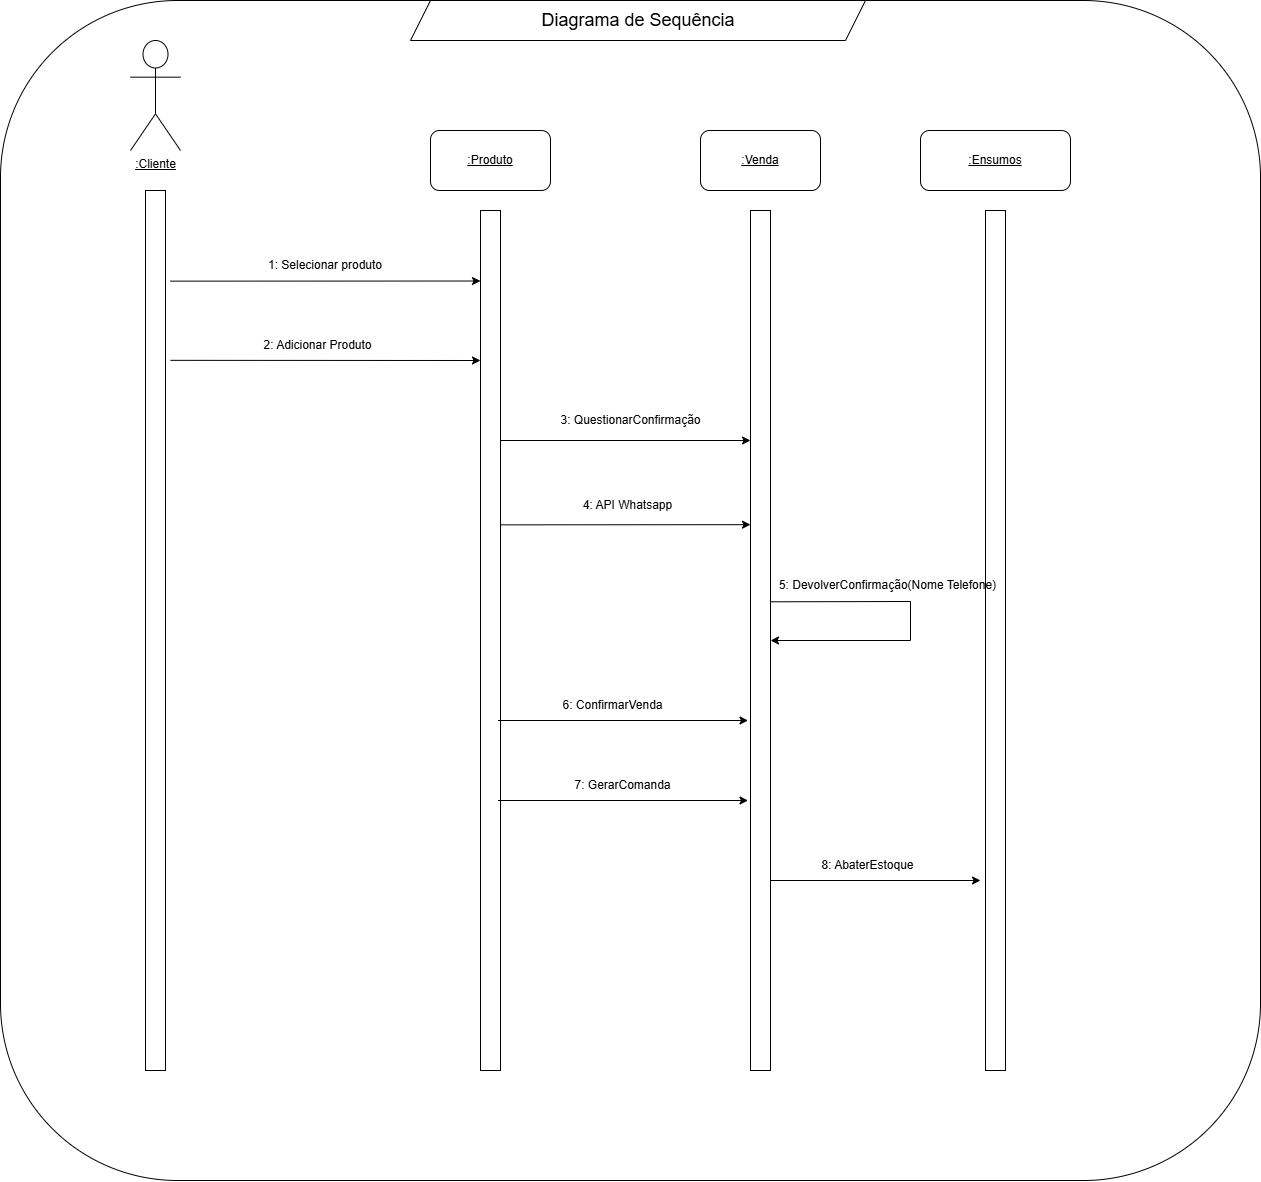

The diagram above was exported from draw.io. Its source (the exported page's mxGraphModel, read from the mxfile embedded in the PNG):
<mxGraphModel dx="2703" dy="1706" grid="1" gridSize="10" guides="1" tooltips="1" connect="1" arrows="1" fold="1" page="1" pageScale="1" pageWidth="827" pageHeight="1169" math="0" shadow="0">
  <root>
    <mxCell id="0" />
    <mxCell id="1" parent="0" />
    <mxCell id="C0Y7Bht76zd0GzqOhRSl-1" value="" style="rounded=1;whiteSpace=wrap;html=1;fillColor=none;movable=0;resizable=0;rotatable=0;deletable=0;editable=0;locked=1;connectable=0;" vertex="1" parent="1">
      <mxGeometry x="450" y="270" width="1260" height="1180" as="geometry" />
    </mxCell>
    <mxCell id="C0Y7Bht76zd0GzqOhRSl-2" value="&lt;u&gt;:Cliente&lt;/u&gt;" style="shape=umlActor;verticalLabelPosition=bottom;verticalAlign=top;html=1;outlineConnect=0;" vertex="1" parent="1">
      <mxGeometry x="580" y="310" width="50" height="110" as="geometry" />
    </mxCell>
    <mxCell id="C0Y7Bht76zd0GzqOhRSl-3" value="" style="rounded=0;whiteSpace=wrap;html=1;" vertex="1" parent="1">
      <mxGeometry x="595" y="460" width="20" height="880" as="geometry" />
    </mxCell>
    <mxCell id="C0Y7Bht76zd0GzqOhRSl-4" value="&lt;u&gt;:Produto&lt;/u&gt;" style="rounded=1;whiteSpace=wrap;html=1;" vertex="1" parent="1">
      <mxGeometry x="880" y="400" width="120" height="60" as="geometry" />
    </mxCell>
    <mxCell id="C0Y7Bht76zd0GzqOhRSl-5" value="&lt;u&gt;:Ensumos&lt;/u&gt;" style="rounded=1;whiteSpace=wrap;html=1;" vertex="1" parent="1">
      <mxGeometry x="1370" y="400" width="150" height="60" as="geometry" />
    </mxCell>
    <mxCell id="C0Y7Bht76zd0GzqOhRSl-6" value="" style="rounded=0;whiteSpace=wrap;html=1;" vertex="1" parent="1">
      <mxGeometry x="930" y="480" width="20" height="860" as="geometry" />
    </mxCell>
    <mxCell id="C0Y7Bht76zd0GzqOhRSl-7" value="" style="endArrow=classic;html=1;rounded=0;exitX=1.25;exitY=0.103;exitDx=0;exitDy=0;exitPerimeter=0;entryX=0;entryY=0.082;entryDx=0;entryDy=0;entryPerimeter=0;" edge="1" parent="1" source="C0Y7Bht76zd0GzqOhRSl-3" target="C0Y7Bht76zd0GzqOhRSl-6">
      <mxGeometry width="50" height="50" relative="1" as="geometry">
        <mxPoint x="750" y="580" as="sourcePoint" />
        <mxPoint x="800" y="530" as="targetPoint" />
      </mxGeometry>
    </mxCell>
    <mxCell id="C0Y7Bht76zd0GzqOhRSl-8" value="" style="endArrow=classic;html=1;rounded=0;entryX=0;entryY=0.082;entryDx=0;entryDy=0;entryPerimeter=0;exitX=1.25;exitY=0.193;exitDx=0;exitDy=0;exitPerimeter=0;" edge="1" parent="1" source="C0Y7Bht76zd0GzqOhRSl-3">
      <mxGeometry width="50" height="50" relative="1" as="geometry">
        <mxPoint x="695" y="629.64" as="sourcePoint" />
        <mxPoint x="930" y="630" as="targetPoint" />
      </mxGeometry>
    </mxCell>
    <mxCell id="C0Y7Bht76zd0GzqOhRSl-9" value="1: Selecionar produto" style="text;html=1;align=center;verticalAlign=middle;whiteSpace=wrap;rounded=0;" vertex="1" parent="1">
      <mxGeometry x="670" y="520" width="210" height="30" as="geometry" />
    </mxCell>
    <mxCell id="C0Y7Bht76zd0GzqOhRSl-10" value="2: Adicionar Produto" style="text;html=1;align=center;verticalAlign=middle;whiteSpace=wrap;rounded=0;" vertex="1" parent="1">
      <mxGeometry x="620" y="600" width="295" height="30" as="geometry" />
    </mxCell>
    <mxCell id="C0Y7Bht76zd0GzqOhRSl-11" value="" style="shape=parallelogram;perimeter=parallelogramPerimeter;whiteSpace=wrap;html=1;fixedSize=1;" vertex="1" parent="1">
      <mxGeometry x="860" y="270" width="455" height="40" as="geometry" />
    </mxCell>
    <mxCell id="C0Y7Bht76zd0GzqOhRSl-12" value="&lt;font style=&quot;font-size: 18px;&quot;&gt;Diagrama de Sequência&lt;/font&gt;" style="text;html=1;align=center;verticalAlign=middle;whiteSpace=wrap;rounded=0;" vertex="1" parent="1">
      <mxGeometry x="977.5" y="275" width="220" height="30" as="geometry" />
    </mxCell>
    <mxCell id="C0Y7Bht76zd0GzqOhRSl-13" value="" style="endArrow=classic;html=1;rounded=0;exitX=1;exitY=0.174;exitDx=0;exitDy=0;exitPerimeter=0;" edge="1" parent="1">
      <mxGeometry width="50" height="50" relative="1" as="geometry">
        <mxPoint x="950" y="710" as="sourcePoint" />
        <mxPoint x="1200" y="710" as="targetPoint" />
      </mxGeometry>
    </mxCell>
    <mxCell id="C0Y7Bht76zd0GzqOhRSl-14" value="" style="endArrow=classic;html=1;rounded=0;exitX=0.817;exitY=0.455;exitDx=0;exitDy=0;exitPerimeter=0;entryX=1;entryY=0.5;entryDx=0;entryDy=0;elbow=vertical;" edge="1" parent="1" source="C0Y7Bht76zd0GzqOhRSl-16" target="C0Y7Bht76zd0GzqOhRSl-16">
      <mxGeometry width="50" height="50" relative="1" as="geometry">
        <mxPoint x="1222.48" y="911.2799999999999" as="sourcePoint" />
        <mxPoint x="1220" y="870.0000000000001" as="targetPoint" />
        <Array as="points">
          <mxPoint x="1360" y="871" />
          <mxPoint x="1360" y="910" />
        </Array>
      </mxGeometry>
    </mxCell>
    <mxCell id="C0Y7Bht76zd0GzqOhRSl-15" value="&lt;u&gt;:Venda&lt;/u&gt;&lt;span style=&quot;color: rgba(0, 0, 0, 0); font-family: monospace; font-size: 0px; text-align: start; white-space: nowrap;&quot;&gt;%3CmxGraphModel%3E%3Croot%3E%3CmxCell%20id%3D%220%22%2F%3E%3CmxCell%20id%3D%221%22%20parent%3D%220%22%2F%3E%3CmxCell%20id%3D%222%22%20value%3D%22%26lt%3Bdiv%20style%3D%26quot%3Btext-align%3A%20justify%3B%26quot%3B%26gt%3B%26lt%3Bbr%26gt%3B%26lt%3B%2Fdiv%26gt%3B%26lt%3Bdiv%20style%3D%26quot%3Btext-align%3A%20justify%3B%26quot%3B%26gt%3B%26lt%3Bspan%20style%3D%26quot%3Bfont-size%3A%2050px%3B%20background-color%3A%20transparent%3B%26quot%3B%26gt%3BClasses%3A%26lt%3B%2Fspan%26gt%3B%26lt%3B%2Fdiv%26gt%3B%26lt%3Bdiv%20style%3D%26quot%3Btext-align%3A%20justify%3B%26quot%3B%26gt%3B%26lt%3Bspan%20style%3D%26quot%3Bfont-size%3A%2050px%3B%20background-color%3A%20transparent%3B%26quot%3B%26gt%3BUsuario%26lt%3B%2Fspan%26gt%3B%26lt%3B%2Fdiv%26gt%3B%26lt%3Bdiv%20style%3D%26quot%3Btext-align%3A%20justify%3B%26quot%3B%26gt%3B%26lt%3Bfont%20style%3D%26quot%3Bfont-size%3A%2050px%3B%26quot%3B%26gt%3BProduto%26lt%3B%2Ffont%26gt%3B%26lt%3B%2Fdiv%26gt%3B%26lt%3Bdiv%20style%3D%26quot%3Btext-align%3A%20justify%3B%26quot%3B%26gt%3B%26lt%3Bfont%20style%3D%26quot%3Bfont-size%3A%2050px%3B%26quot%3B%26gt%3BEnsumos%26lt%3B%2Ffont%26gt%3B%26lt%3B%2Fdiv%26gt%3B%26lt%3Bdiv%20style%3D%26quot%3Btext-align%3A%20justify%3B%26quot%3B%26gt%3B%26lt%3Bfont%20style%3D%26quot%3Bfont-size%3A%2050px%3B%26quot%3B%26gt%3BVenda%26lt%3B%2Ffont%26gt%3B%26lt%3B%2Fdiv%26gt%3B%26lt%3Bdiv%26gt%3B%26lt%3Bfont%20style%3D%26quot%3Bfont-size%3A%2050px%3B%26quot%3B%26gt%3B%26lt%3Bbr%26gt%3B%26lt%3B%2Ffont%26gt%3B%26lt%3B%2Fdiv%26gt%3B%22%20style%3D%22text%3Bhtml%3D1%3Balign%3Dcenter%3BverticalAlign%3Dmiddle%3BwhiteSpace%3Dwrap%3Brounded%3D0%3B%22%20vertex%3D%221%22%20parent%3D%221%22%3E%3CmxGeometry%20x%3D%22250%22%20y%3D%221574%22%20width%3D%22240%22%20height%3D%22360%22%20as%3D%22geometry%22%2F%3E%3C%2FmxCell%3E%3C%2Froot%3E%3C%2FmxGraphModel%3Eenda&lt;/span&gt;" style="rounded=1;whiteSpace=wrap;html=1;" vertex="1" parent="1">
      <mxGeometry x="1150" y="400" width="120" height="60" as="geometry" />
    </mxCell>
    <mxCell id="C0Y7Bht76zd0GzqOhRSl-16" value="" style="rounded=0;whiteSpace=wrap;html=1;" vertex="1" parent="1">
      <mxGeometry x="1200" y="480" width="20" height="860" as="geometry" />
    </mxCell>
    <mxCell id="C0Y7Bht76zd0GzqOhRSl-17" value="" style="endArrow=classic;html=1;rounded=0;entryX=0;entryY=0.337;entryDx=0;entryDy=0;entryPerimeter=0;" edge="1" parent="1">
      <mxGeometry width="50" height="50" relative="1" as="geometry">
        <mxPoint x="950" y="794.35" as="sourcePoint" />
        <mxPoint x="1200" y="794.1700000000002" as="targetPoint" />
      </mxGeometry>
    </mxCell>
    <mxCell id="C0Y7Bht76zd0GzqOhRSl-18" value="" style="rounded=0;whiteSpace=wrap;html=1;" vertex="1" parent="1">
      <mxGeometry x="1435" y="480" width="20" height="860" as="geometry" />
    </mxCell>
    <mxCell id="C0Y7Bht76zd0GzqOhRSl-19" value="3: QuestionarConfirmação" style="text;html=1;align=center;verticalAlign=middle;whiteSpace=wrap;rounded=0;" vertex="1" parent="1">
      <mxGeometry x="932.5" y="675" width="295" height="30" as="geometry" />
    </mxCell>
    <mxCell id="C0Y7Bht76zd0GzqOhRSl-20" value="4: API Whatsapp" style="text;html=1;align=center;verticalAlign=middle;whiteSpace=wrap;rounded=0;" vertex="1" parent="1">
      <mxGeometry x="930" y="760" width="295" height="30" as="geometry" />
    </mxCell>
    <mxCell id="C0Y7Bht76zd0GzqOhRSl-21" value="5: DevolverConfirmação(Nome Telefone)" style="text;html=1;align=center;verticalAlign=middle;whiteSpace=wrap;rounded=0;" vertex="1" parent="1">
      <mxGeometry x="1190" y="840" width="295" height="30" as="geometry" />
    </mxCell>
    <mxCell id="C0Y7Bht76zd0GzqOhRSl-22" value="6: ConfirmarVenda" style="text;html=1;align=center;verticalAlign=middle;whiteSpace=wrap;rounded=0;" vertex="1" parent="1">
      <mxGeometry x="915" y="960" width="295" height="30" as="geometry" />
    </mxCell>
    <mxCell id="C0Y7Bht76zd0GzqOhRSl-23" value="7: GerarComanda" style="text;html=1;align=center;verticalAlign=middle;whiteSpace=wrap;rounded=0;" vertex="1" parent="1">
      <mxGeometry x="925" y="1040" width="295" height="30" as="geometry" />
    </mxCell>
    <mxCell id="C0Y7Bht76zd0GzqOhRSl-24" value="8: AbaterEstoque" style="text;html=1;align=center;verticalAlign=middle;whiteSpace=wrap;rounded=0;" vertex="1" parent="1">
      <mxGeometry x="1170" y="1120" width="295" height="30" as="geometry" />
    </mxCell>
    <mxCell id="C0Y7Bht76zd0GzqOhRSl-25" value="" style="endArrow=classic;html=1;rounded=0;exitX=1;exitY=0.174;exitDx=0;exitDy=0;exitPerimeter=0;" edge="1" parent="1">
      <mxGeometry width="50" height="50" relative="1" as="geometry">
        <mxPoint x="947.5" y="990" as="sourcePoint" />
        <mxPoint x="1197.5" y="990" as="targetPoint" />
      </mxGeometry>
    </mxCell>
    <mxCell id="C0Y7Bht76zd0GzqOhRSl-26" value="" style="endArrow=classic;html=1;rounded=0;exitX=1;exitY=0.174;exitDx=0;exitDy=0;exitPerimeter=0;" edge="1" parent="1">
      <mxGeometry width="50" height="50" relative="1" as="geometry">
        <mxPoint x="947.5" y="1070" as="sourcePoint" />
        <mxPoint x="1197.5" y="1070" as="targetPoint" />
      </mxGeometry>
    </mxCell>
    <mxCell id="C0Y7Bht76zd0GzqOhRSl-27" value="" style="endArrow=classic;html=1;rounded=0;exitX=1;exitY=0.174;exitDx=0;exitDy=0;exitPerimeter=0;" edge="1" parent="1">
      <mxGeometry width="50" height="50" relative="1" as="geometry">
        <mxPoint x="1220" y="1150" as="sourcePoint" />
        <mxPoint x="1430" y="1150" as="targetPoint" />
      </mxGeometry>
    </mxCell>
  </root>
</mxGraphModel>